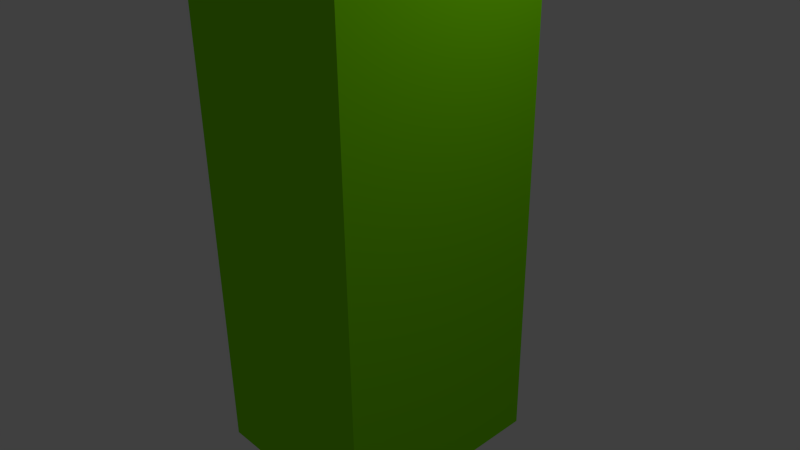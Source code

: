 # Source: missilepod.blend  (saved by Blender 2.65.0; exported with 4.5.12 LTS)
import bpy
from mathutils import Matrix  # noqa: F401  (used for matrix-valued properties, if any)

bpy.ops.wm.read_factory_settings(use_empty=True)
scene = bpy.context.scene
scene.name = 'Scene'

# ---- collections
col_collection_1 = bpy.data.collections.new('Collection 1'); scene.collection.children.link(col_collection_1)

# ---- materials (node trees are filled in below, after node groups)
mat_podmat = bpy.data.materials.new('PodMat')
mat_podmat.alpha_threshold = 0.0
mat_podmat.use_transparent_shadow = False
mat_podmat.diffuse_color = (0.2297, 0.8, 0.0, 1.0)
mat_podmat.roughness = 0.5
mat_podmat.line_color = (0.0, 0.0, 0.0, 1.0)
mat_material = bpy.data.materials.new('Material')
mat_material.alpha_threshold = 0.0
mat_material.use_transparent_shadow = False
mat_material.roughness = 0.5
mat_material.line_color = (0.0, 0.0, 0.0, 1.0)
mat_material_001 = bpy.data.materials.new('Material.001')
mat_material_001.alpha_threshold = 0.0
mat_material_001.use_transparent_shadow = False
mat_material_001.diffuse_color = (0.8, 0.0, 0.2245, 1.0)
mat_material_001.roughness = 0.5
mat_material_001.line_color = (0.0, 0.0, 0.0, 1.0)

# ---- material node trees

# ---- world
world_world = bpy.data.worlds.new('World'); scene.world = world_world
world_world.color = (0.05088, 0.05088, 0.05088)
world_world.use_sun_shadow = False
world_world.sun_shadow_jitter_overblur = 0.0
world_world.cycles.sampling_method = 'MANUAL'
world_world.cycles.sample_map_resolution = 256

# ---- cameras
cam_camera = bpy.data.cameras.new('Camera')
cam_camera.clip_end = 100.0
cam_camera.lens = 35.0
cam_camera.sensor_width = 32.0
cam_camera.sensor_height = 18.0
cam_camera.ortho_scale = 7.314
cam_camera.dof.focus_distance = 0.0
cam_camera.dof.aperture_fstop = 128.0

# ---- lights
light_lamp = bpy.data.lights.new('Lamp', 'POINT')
light_lamp.transmission_factor = 0.0
light_lamp.cutoff_distance = 30.0
light_lamp.energy = 100.0
light_lamp.shadow_buffer_clip_start = 1.001
light_lamp.shadow_soft_size = 0.1
light_lamp.shadow_maximum_resolution = 0.006
light_lamp.use_absolute_resolution = True
light_lamp.cycles.use_multiple_importance_sampling = False

# ---- meshes
me_cube = bpy.data.meshes.new('Cube')
me_cube.from_pydata([(1.0, 0.3161, -0.3915), (1.0, -0.3161, -0.3915), (-1.0, -0.3161, -0.3915), (-1.0, 0.3161, -0.3915), (1.0, 0.3161, 1.0), (1.0, -0.3161, 1.0), (-1.0, -0.3161, 1.0), (-1.0, 0.3161, 1.0), (0.0, 0.2097, 0.9481), (0.0, 0.2097, 1.66), (0.1513, 0.2057, 0.9481), (0.1513, 0.2057, 1.66), (0.2969, 0.1937, 0.9481), (0.2969, 0.1937, 1.66), (0.431, 0.1744, 0.9481), (0.431, 0.1744, 1.66), (0.5485, 0.1483, 0.9481), (0.5485, 0.1483, 1.66), (0.645, 0.1165, 0.9481), (0.645, 0.1165, 1.66), (0.7167, 0.08025, 0.9481), (0.7167, 0.08025, 1.66), (0.7609, 0.04091, 0.9481), (0.7609, 0.04091, 1.66), (0.7758, 1.583e-08, 0.9481), (0.7758, 1.583e-08, 1.66), (0.7609, -0.04091, 0.9481), (0.7609, -0.04091, 1.66), (0.7167, -0.08025, 0.9481), (0.7167, -0.08025, 1.66), (0.645, -0.1165, 0.9481), (0.645, -0.1165, 1.66), (0.5485, -0.1483, 0.9481), (0.5485, -0.1483, 1.66), (0.431, -0.1744, 0.9481), (0.431, -0.1744, 1.66), (0.2969, -0.1937, 0.9481), (0.2969, -0.1937, 1.66), (0.1513, -0.2057, 0.9481), (0.1513, -0.2057, 1.66), (-2.528e-07, -0.2097, 0.9481), (-2.528e-07, -0.2097, 1.66), (-0.1513, -0.2057, 0.9481), (-0.1513, -0.2057, 1.66), (-0.2969, -0.1937, 0.9481), (-0.2969, -0.1937, 1.66), (-0.431, -0.1744, 0.9481), (-0.431, -0.1744, 1.66), (-0.5486, -0.1483, 0.9481), (-0.5486, -0.1483, 1.66), (-0.645, -0.1165, 0.9481), (-0.645, -0.1165, 1.66), (-0.7167, -0.08025, 0.9481), (-0.7167, -0.08025, 1.66), (-0.7609, -0.04091, 0.9481), (-0.7609, -0.04091, 1.66), (-0.7758, 2.025e-07, 0.9481), (-0.7758, 2.025e-07, 1.66), (-0.7609, 0.04091, 0.9481), (-0.7609, 0.04091, 1.66), (-0.7167, 0.08025, 0.9481), (-0.7167, 0.08025, 1.66), (-0.645, 0.1165, 0.9481), (-0.645, 0.1165, 1.66), (-0.5485, 0.1483, 0.9481), (-0.5485, 0.1483, 1.66), (-0.431, 0.1744, 0.9481), (-0.431, 0.1744, 1.66), (-0.2969, 0.1937, 0.9481), (-0.2969, 0.1937, 1.66), (-0.1513, 0.2057, 0.9481), (-0.1513, 0.2057, 1.66)], [], [(0, 1, 2, 3), (4, 7, 6, 5), (0, 4, 5, 1), (1, 5, 6, 2), (2, 6, 7, 3), (4, 0, 3, 7), (8, 9, 11, 10), (10, 11, 13, 12), (12, 13, 15, 14), (14, 15, 17, 16), (16, 17, 19, 18), (18, 19, 21, 20), (20, 21, 23, 22), (22, 23, 25, 24), (24, 25, 27, 26), (26, 27, 29, 28), (28, 29, 31, 30), (30, 31, 33, 32), (32, 33, 35, 34), (34, 35, 37, 36), (36, 37, 39, 38), (38, 39, 41, 40), (40, 41, 43, 42), (42, 43, 45, 44), (44, 45, 47, 46), (46, 47, 49, 48), (48, 49, 51, 50), (50, 51, 53, 52), (52, 53, 55, 54), (54, 55, 57, 56), (56, 57, 59, 58), (58, 59, 61, 60), (60, 61, 63, 62), (62, 63, 65, 64), (64, 65, 67, 66), (66, 67, 69, 68), (11, 9, 71, 69, 67, 65, 63, 61, 59, 57, 55, 53, 51, 49, 47, 45, 43, 41, 39, 37, 35, 33, 31, 29, 27, 25, 23, 21, 19, 17, 15, 13), (70, 71, 9, 8), (68, 69, 71, 70), (8, 10, 12, 14, 16, 18, 20, 22, 24, 26, 28, 30, 32, 34, 36, 38, 40, 42, 44, 46, 48, 50, 52, 54, 56, 58, 60, 62, 64, 66, 68, 70)])
me_cube.polygons.foreach_set('material_index', [2, 1, 0, 0, 0, 0, 0, 0, 0, 0, 0, 0, 0, 0, 0, 0, 0, 0, 0, 0, 0, 0, 0, 0, 0, 0, 0, 0, 0, 0, 0, 0, 0, 0, 0, 0, 0, 0, 0, 0])
me_cube.materials.append(mat_podmat)
me_cube.materials.append(mat_material)
me_cube.materials.append(mat_material_001)
me_cube.use_remesh_preserve_volume = False
me_cube.use_remesh_preserve_attributes = False
me_cube.use_mirror_vertex_groups = False
me_cube.update()

# ---- objects
ob_cube = bpy.data.objects.new('Cube', me_cube)
ob_lamp = bpy.data.objects.new('Lamp', light_lamp)
ob_camera = bpy.data.objects.new('Camera', cam_camera)

# ---- transforms, parenting, visibility, modifiers, constraints
ob_cube.location = (0.0, 0.0, 0.0)
ob_cube.scale = (1.289, 4.769, 7.146)
ob_cube.lock_rotations_4d = False
ob_cube.empty_display_type = 'ARROWS'
ob_cube.lineart.crease_threshold = 0.0
ob_lamp.location = (4.076, 1.005, 5.904)
ob_lamp.rotation_euler = (0.6503, 0.05522, 1.866)
ob_lamp.lock_rotations_4d = False
ob_lamp.empty_display_type = 'ARROWS'
ob_lamp.color = (0.0, 0.0, 0.0, 0.0)
ob_lamp.lineart.crease_threshold = 0.0
ob_camera.location = (7.481, -6.508, 5.344)
ob_camera.rotation_euler = (1.109, 0.01082, 0.8149)
ob_camera.lock_rotations_4d = False
ob_camera.empty_display_type = 'ARROWS'
ob_camera.color = (0.0, 0.0, 0.0, 0.0)
ob_camera.display_type = 'WIRE'
ob_camera.lineart.crease_threshold = 0.0

# ---- collection membership
col_collection_1.objects.link(ob_cube)
col_collection_1.objects.link(ob_lamp)
col_collection_1.objects.link(ob_camera)

# ---- scene / render settings (as saved in the file)
scene.camera = ob_camera
scene.frame_start = 1; scene.frame_end = 250; scene.frame_set(1)
scene.render.engine = 'BLENDER_EEVEE_NEXT'
scene.render.image_settings.color_mode = 'RGB'
scene.render.image_settings.compression = 90
scene.render.resolution_percentage = 50
scene.render.dither_intensity = 0.0
scene.render.bake_margin = 2
scene.render.bake_bias = 0.0
scene.cycles.use_denoising = False
scene.cycles.samples = 10
scene.cycles.sampling_pattern = 'TABULATED_SOBOL'
scene.cycles.light_sampling_threshold = 0.0
scene.cycles.use_adaptive_sampling = False
scene.cycles.use_light_tree = False
scene.cycles.blur_glossy = 0.0
scene.cycles.volume_bounces = 1
scene.cycles.pixel_filter_type = 'GAUSSIAN'
scene.cycles.sample_clamp_indirect = 0.0
scene.view_settings.view_transform = 'Standard'
bpy.context.view_layer.update()
